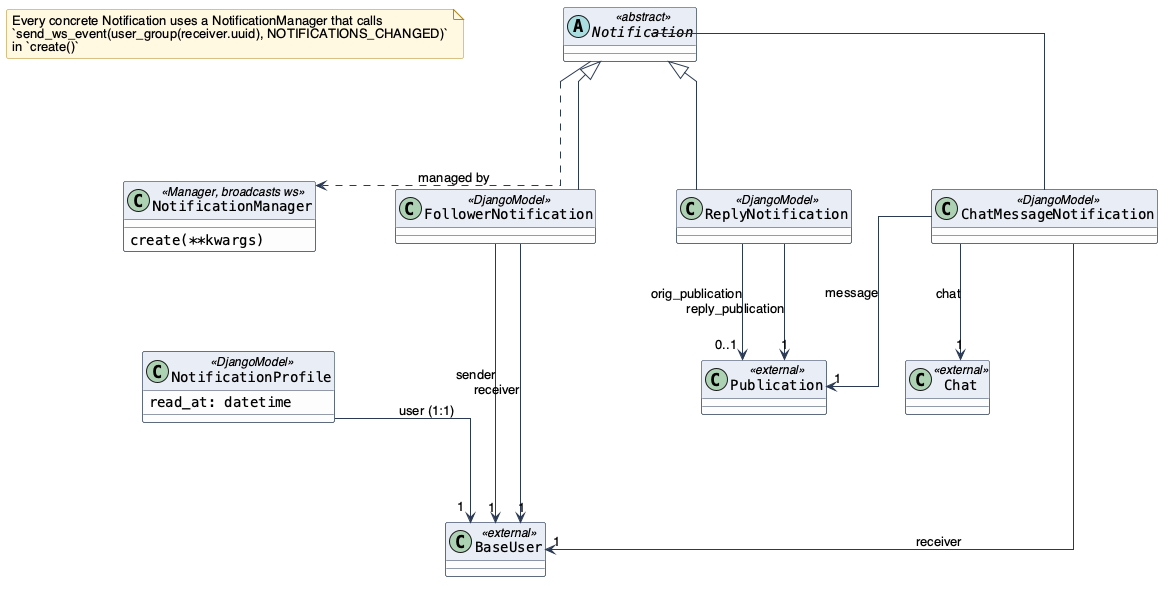

The diagram above was rendered by PlantUML. Its source (embedded in the PNG):
@startuml NotificationsClassDiagram

!include ../../_style.puml

note as n1
Every concrete Notification uses a NotificationManager that calls
`send_ws_event(user_group(receiver.uuid), NOTIFICATIONS_CHANGED)`
in `create()`
end note

class BaseUser <<external>>
class Publication <<external>>
class Chat <<external>>

abstract class Notification <<abstract>>

class NotificationManager <<Manager, broadcasts ws>> {
    create(**kwargs)
}
Notification ..> NotificationManager : managed by

class NotificationProfile <<DjangoModel>> {
    read_at: datetime
}
NotificationProfile --> "1" BaseUser : user (1:1)

class ReplyNotification <<DjangoModel>>
class FollowerNotification <<DjangoModel>>
class ChatMessageNotification <<DjangoModel>>

Notification <|-- ReplyNotification
Notification <|-- FollowerNotification
Notification <|-- ChatMessageNotification

ReplyNotification --> "0..1" Publication : orig_publication
ReplyNotification --> "1" Publication : reply_publication

FollowerNotification ---> "1" BaseUser : sender
FollowerNotification --> "1" BaseUser : receiver

ChatMessageNotification --> "1" Publication : message
ChatMessageNotification --> "1" Chat : chat
ChatMessageNotification --> "1" BaseUser : receiver

@enduml